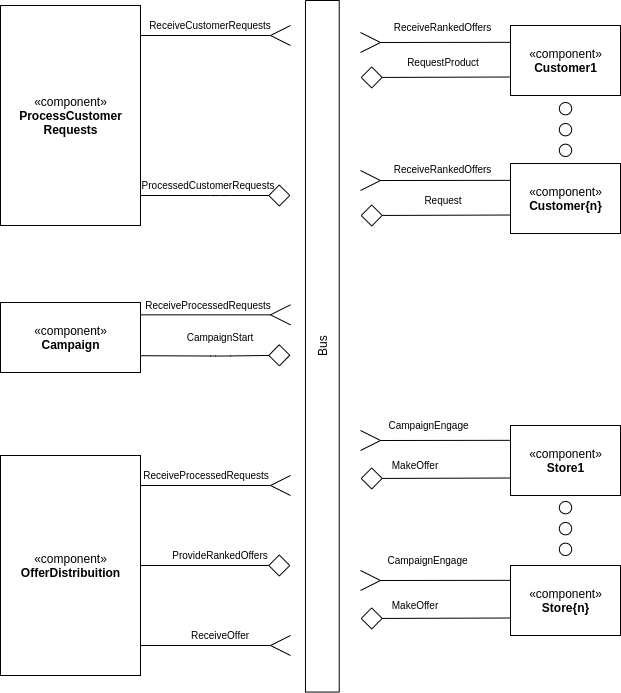

The diagram above was exported from draw.io. Its source (the exported page's mxGraphModel, read from the mxfile embedded in the PNG):
<mxGraphModel dx="1350" dy="1622" grid="1" gridSize="10" guides="1" tooltips="1" connect="1" arrows="1" fold="1" page="1" pageScale="1" pageWidth="1100" pageHeight="850" math="0" shadow="0">
  <root>
    <mxCell id="0" />
    <mxCell id="1" parent="0" />
    <mxCell id="2" value="«component»&lt;br&gt;&lt;b&gt;ProcessCustomer&lt;br&gt;Requests&lt;br&gt;&lt;/b&gt;" style="html=1;" vertex="1" parent="1">
      <mxGeometry x="200" y="-770" width="140" height="220" as="geometry" />
    </mxCell>
    <mxCell id="3" value="Bus" style="rounded=0;whiteSpace=wrap;html=1;rotation=-90;horizontal=1;" vertex="1" parent="1">
      <mxGeometry x="176.09" y="-446.09" width="691.55" height="33.75" as="geometry" />
    </mxCell>
    <mxCell id="4" value="«component»&lt;br&gt;&lt;b&gt;Campaign&lt;/b&gt;" style="html=1;direction=east;" vertex="1" parent="1">
      <mxGeometry x="200" y="-473" width="140" height="70" as="geometry" />
    </mxCell>
    <mxCell id="5" value="" style="endArrow=diamond;html=1;endFill=0;endSize=20;exitX=0;exitY=0.75;exitDx=0;exitDy=0;entryX=0;entryY=0.75;entryDx=0;entryDy=0;" edge="1" parent="1">
      <mxGeometry width="50" height="50" relative="1" as="geometry">
        <mxPoint x="340" y="-419.78999999999996" as="sourcePoint" />
        <mxPoint x="490" y="-420.28999999999996" as="targetPoint" />
        <Array as="points">
          <mxPoint x="420" y="-419.45000000000005" />
        </Array>
      </mxGeometry>
    </mxCell>
    <mxCell id="6" value="CampaignStart" style="text;html=1;strokeColor=none;fillColor=none;align=center;verticalAlign=middle;whiteSpace=wrap;rounded=0;fontSize=10;direction=east;" vertex="1" parent="1">
      <mxGeometry x="390" y="-448.00000000000006" width="60" height="20" as="geometry" />
    </mxCell>
    <mxCell id="7" value="ProcessedCustomerRequests" style="text;html=1;strokeColor=none;fillColor=none;align=center;verticalAlign=middle;whiteSpace=wrap;rounded=0;fontSize=10;" vertex="1" parent="1">
      <mxGeometry x="372.5" y="-600" width="70" height="20" as="geometry" />
    </mxCell>
    <mxCell id="8" value="" style="group;rotation=-180;" vertex="1" connectable="0" parent="1">
      <mxGeometry x="340" y="-750" width="150" height="20" as="geometry" />
    </mxCell>
    <mxCell id="9" value="" style="group;rotation=-450;" vertex="1" connectable="0" parent="8">
      <mxGeometry x="130" width="20" height="20" as="geometry" />
    </mxCell>
    <mxCell id="10" value="" style="endArrow=none;html=1;endSize=20;" edge="1" parent="9">
      <mxGeometry width="50" height="50" relative="1" as="geometry">
        <mxPoint x="20" y="20" as="sourcePoint" />
        <mxPoint y="10" as="targetPoint" />
      </mxGeometry>
    </mxCell>
    <mxCell id="11" value="" style="endArrow=none;html=1;endSize=20;" edge="1" parent="9">
      <mxGeometry width="50" height="50" relative="1" as="geometry">
        <mxPoint y="10" as="sourcePoint" />
        <mxPoint x="20" as="targetPoint" />
        <Array as="points">
          <mxPoint x="20" />
        </Array>
      </mxGeometry>
    </mxCell>
    <mxCell id="12" value="" style="endArrow=none;html=1;endSize=20;" edge="1" parent="8">
      <mxGeometry x="75" width="50" height="50" as="geometry">
        <mxPoint x="130" y="10" as="sourcePoint" />
        <mxPoint y="10" as="targetPoint" />
      </mxGeometry>
    </mxCell>
    <mxCell id="13" value="" style="endArrow=diamond;html=1;endFill=0;endSize=20;" edge="1" parent="1">
      <mxGeometry width="50" height="50" relative="1" as="geometry">
        <mxPoint x="340" y="-580" as="sourcePoint" />
        <mxPoint x="490" y="-580" as="targetPoint" />
        <Array as="points">
          <mxPoint x="420" y="-580" />
        </Array>
      </mxGeometry>
    </mxCell>
    <mxCell id="14" value="«component»&lt;br&gt;&lt;b&gt;Store{n}&lt;/b&gt;" style="html=1;" vertex="1" parent="1">
      <mxGeometry x="710" y="-210" width="110" height="70" as="geometry" />
    </mxCell>
    <mxCell id="15" value="" style="endArrow=diamond;html=1;endFill=0;endSize=20;exitX=0;exitY=0.75;exitDx=0;exitDy=0;" edge="1" source="14" parent="1">
      <mxGeometry width="50" height="50" relative="1" as="geometry">
        <mxPoint x="57.5" y="170" as="sourcePoint" />
        <mxPoint x="560" y="-157.00000000000023" as="targetPoint" />
      </mxGeometry>
    </mxCell>
    <mxCell id="16" value="MakeOffer" style="text;html=1;strokeColor=none;fillColor=none;align=center;verticalAlign=middle;whiteSpace=wrap;rounded=0;fontSize=10;" vertex="1" parent="1">
      <mxGeometry x="580" y="-180" width="70" height="20" as="geometry" />
    </mxCell>
    <mxCell id="17" value="" style="group" vertex="1" connectable="0" parent="1">
      <mxGeometry x="560" y="-205" width="150" height="20" as="geometry" />
    </mxCell>
    <mxCell id="18" value="" style="group;rotation=-270;" vertex="1" connectable="0" parent="17">
      <mxGeometry width="20" height="20" as="geometry" />
    </mxCell>
    <mxCell id="19" value="" style="endArrow=none;html=1;endSize=20;" edge="1" parent="18">
      <mxGeometry width="50" height="50" relative="1" as="geometry">
        <mxPoint as="sourcePoint" />
        <mxPoint x="20" y="10" as="targetPoint" />
      </mxGeometry>
    </mxCell>
    <mxCell id="20" value="" style="endArrow=none;html=1;endSize=20;" edge="1" parent="18">
      <mxGeometry width="50" height="50" relative="1" as="geometry">
        <mxPoint x="20" y="10" as="sourcePoint" />
        <mxPoint y="20" as="targetPoint" />
        <Array as="points">
          <mxPoint y="20" />
        </Array>
      </mxGeometry>
    </mxCell>
    <mxCell id="21" value="" style="endArrow=none;html=1;endSize=20;" edge="1" parent="17">
      <mxGeometry x="25" y="-30.17" width="50" height="50" as="geometry">
        <mxPoint x="20" y="10" as="sourcePoint" />
        <mxPoint x="150" y="9.829999999999998" as="targetPoint" />
      </mxGeometry>
    </mxCell>
    <mxCell id="22" value="CampaignEngage" style="text;html=1;strokeColor=none;fillColor=none;align=center;verticalAlign=middle;whiteSpace=wrap;rounded=0;fontSize=10;" vertex="1" parent="17">
      <mxGeometry x="30" y="-20" width="75" height="20" as="geometry" />
    </mxCell>
    <mxCell id="23" value="ReceiveCustomerRequests" style="text;html=1;strokeColor=none;fillColor=none;align=center;verticalAlign=middle;whiteSpace=wrap;rounded=0;fontSize=10;" vertex="1" parent="1">
      <mxGeometry x="370" y="-760" width="80" height="20" as="geometry" />
    </mxCell>
    <mxCell id="24" value="«component»&lt;br&gt;&lt;b&gt;Customer1&lt;/b&gt;" style="html=1;" vertex="1" parent="1">
      <mxGeometry x="710" y="-750" width="110" height="70" as="geometry" />
    </mxCell>
    <mxCell id="25" value="ReceiveRankedOffers" style="text;html=1;strokeColor=none;fillColor=none;align=center;verticalAlign=middle;whiteSpace=wrap;rounded=0;fontSize=10;" vertex="1" parent="1">
      <mxGeometry x="605" y="-758" width="75" height="20" as="geometry" />
    </mxCell>
    <mxCell id="26" value="" style="group" vertex="1" connectable="0" parent="1">
      <mxGeometry x="560" y="-743" width="150" height="20" as="geometry" />
    </mxCell>
    <mxCell id="27" value="" style="group;rotation=-270;" vertex="1" connectable="0" parent="26">
      <mxGeometry width="20" height="20" as="geometry" />
    </mxCell>
    <mxCell id="28" value="" style="endArrow=none;html=1;endSize=20;" edge="1" parent="27">
      <mxGeometry width="50" height="50" relative="1" as="geometry">
        <mxPoint as="sourcePoint" />
        <mxPoint x="20" y="10" as="targetPoint" />
      </mxGeometry>
    </mxCell>
    <mxCell id="29" value="" style="endArrow=none;html=1;endSize=20;" edge="1" parent="27">
      <mxGeometry width="50" height="50" relative="1" as="geometry">
        <mxPoint x="20" y="10" as="sourcePoint" />
        <mxPoint y="20" as="targetPoint" />
        <Array as="points">
          <mxPoint y="20" />
        </Array>
      </mxGeometry>
    </mxCell>
    <mxCell id="30" value="" style="endArrow=none;html=1;endSize=20;" edge="1" parent="26">
      <mxGeometry x="25" y="-30.17" width="50" height="50" as="geometry">
        <mxPoint x="20" y="10" as="sourcePoint" />
        <mxPoint x="150" y="9.829999999999998" as="targetPoint" />
      </mxGeometry>
    </mxCell>
    <mxCell id="31" value="«component»&lt;br&gt;&lt;b&gt;OfferDistribuition&lt;/b&gt;" style="html=1;" vertex="1" parent="1">
      <mxGeometry x="200" y="-320" width="140" height="220" as="geometry" />
    </mxCell>
    <mxCell id="32" value="ProvideRankedOffers" style="text;html=1;strokeColor=none;fillColor=none;align=center;verticalAlign=middle;whiteSpace=wrap;rounded=0;fontSize=10;" vertex="1" parent="1">
      <mxGeometry x="385" y="-230" width="70" height="20" as="geometry" />
    </mxCell>
    <mxCell id="33" value="" style="group;rotation=-180;" vertex="1" connectable="0" parent="1">
      <mxGeometry x="340" y="-300" width="150" height="20" as="geometry" />
    </mxCell>
    <mxCell id="34" value="" style="group;rotation=-450;" vertex="1" connectable="0" parent="33">
      <mxGeometry x="130" width="20" height="20" as="geometry" />
    </mxCell>
    <mxCell id="35" value="" style="endArrow=none;html=1;endSize=20;" edge="1" parent="34">
      <mxGeometry width="50" height="50" relative="1" as="geometry">
        <mxPoint x="20" y="20" as="sourcePoint" />
        <mxPoint y="10" as="targetPoint" />
      </mxGeometry>
    </mxCell>
    <mxCell id="36" value="" style="endArrow=none;html=1;endSize=20;" edge="1" parent="34">
      <mxGeometry width="50" height="50" relative="1" as="geometry">
        <mxPoint y="10" as="sourcePoint" />
        <mxPoint x="20" as="targetPoint" />
        <Array as="points">
          <mxPoint x="20" />
        </Array>
      </mxGeometry>
    </mxCell>
    <mxCell id="37" value="" style="endArrow=none;html=1;endSize=20;" edge="1" parent="33">
      <mxGeometry x="75" width="50" height="50" as="geometry">
        <mxPoint x="130" y="10" as="sourcePoint" />
        <mxPoint y="10" as="targetPoint" />
      </mxGeometry>
    </mxCell>
    <mxCell id="38" value="" style="endArrow=diamond;html=1;endFill=0;endSize=20;" edge="1" parent="1">
      <mxGeometry width="50" height="50" relative="1" as="geometry">
        <mxPoint x="340" y="-210" as="sourcePoint" />
        <mxPoint x="490" y="-210" as="targetPoint" />
      </mxGeometry>
    </mxCell>
    <mxCell id="39" value="" style="group;rotation=-180;" vertex="1" connectable="0" parent="1">
      <mxGeometry x="340" y="-140" width="150" height="20" as="geometry" />
    </mxCell>
    <mxCell id="40" value="" style="group;rotation=-450;" vertex="1" connectable="0" parent="39">
      <mxGeometry x="130" width="20" height="20" as="geometry" />
    </mxCell>
    <mxCell id="41" value="" style="endArrow=none;html=1;endSize=20;" edge="1" parent="40">
      <mxGeometry width="50" height="50" relative="1" as="geometry">
        <mxPoint x="20" y="20" as="sourcePoint" />
        <mxPoint y="10" as="targetPoint" />
      </mxGeometry>
    </mxCell>
    <mxCell id="42" value="" style="endArrow=none;html=1;endSize=20;" edge="1" parent="40">
      <mxGeometry width="50" height="50" relative="1" as="geometry">
        <mxPoint y="10" as="sourcePoint" />
        <mxPoint x="20" as="targetPoint" />
        <Array as="points">
          <mxPoint x="20" />
        </Array>
      </mxGeometry>
    </mxCell>
    <mxCell id="43" value="" style="endArrow=none;html=1;endSize=20;" edge="1" parent="39">
      <mxGeometry x="75" width="50" height="50" as="geometry">
        <mxPoint x="130" y="10" as="sourcePoint" />
        <mxPoint y="10" as="targetPoint" />
      </mxGeometry>
    </mxCell>
    <mxCell id="44" value="ReceiveOffer" style="text;html=1;strokeColor=none;fillColor=none;align=center;verticalAlign=middle;whiteSpace=wrap;rounded=0;fontSize=10;" vertex="1" parent="39">
      <mxGeometry x="30" y="-10" width="100" height="20" as="geometry" />
    </mxCell>
    <mxCell id="45" value="ReceiveProcessedRequests" style="text;html=1;strokeColor=none;fillColor=none;align=center;verticalAlign=middle;whiteSpace=wrap;rounded=0;fontSize=10;" vertex="1" parent="1">
      <mxGeometry x="366" y="-310" width="80" height="20" as="geometry" />
    </mxCell>
    <mxCell id="46" value="" style="group;rotation=-450;" vertex="1" connectable="0" parent="1">
      <mxGeometry x="470" y="-470.66" width="20" height="20" as="geometry" />
    </mxCell>
    <mxCell id="47" value="" style="endArrow=none;html=1;endSize=20;" edge="1" parent="46">
      <mxGeometry width="50" height="50" relative="1" as="geometry">
        <mxPoint x="20" y="20" as="sourcePoint" />
        <mxPoint y="10" as="targetPoint" />
      </mxGeometry>
    </mxCell>
    <mxCell id="48" value="" style="endArrow=none;html=1;endSize=20;" edge="1" parent="46">
      <mxGeometry width="50" height="50" relative="1" as="geometry">
        <mxPoint y="10" as="sourcePoint" />
        <mxPoint x="20" as="targetPoint" />
        <Array as="points">
          <mxPoint x="20" />
        </Array>
      </mxGeometry>
    </mxCell>
    <mxCell id="49" value="" style="endArrow=none;html=1;endSize=20;" edge="1" parent="1">
      <mxGeometry x="75" y="119.34" width="50" height="50" as="geometry">
        <mxPoint x="470" y="-460.6600000000001" as="sourcePoint" />
        <mxPoint x="340" y="-460.6600000000001" as="targetPoint" />
      </mxGeometry>
    </mxCell>
    <mxCell id="50" value="«component»&lt;br&gt;&lt;b&gt;Store1&lt;/b&gt;" style="html=1;" vertex="1" parent="1">
      <mxGeometry x="710" y="-350" width="110" height="70" as="geometry" />
    </mxCell>
    <mxCell id="51" value="" style="endArrow=diamond;html=1;endFill=0;endSize=20;exitX=0;exitY=0.75;exitDx=0;exitDy=0;" edge="1" source="50" parent="1">
      <mxGeometry width="50" height="50" relative="1" as="geometry">
        <mxPoint x="57.5" y="30" as="sourcePoint" />
        <mxPoint x="560" y="-297.0000000000002" as="targetPoint" />
      </mxGeometry>
    </mxCell>
    <mxCell id="52" value="MakeOffer" style="text;html=1;strokeColor=none;fillColor=none;align=center;verticalAlign=middle;whiteSpace=wrap;rounded=0;fontSize=10;" vertex="1" parent="1">
      <mxGeometry x="580" y="-320" width="70" height="20" as="geometry" />
    </mxCell>
    <mxCell id="53" value="CampaignEngage" style="text;html=1;strokeColor=none;fillColor=none;align=center;verticalAlign=middle;whiteSpace=wrap;rounded=0;fontSize=10;" vertex="1" parent="1">
      <mxGeometry x="591" y="-360" width="75" height="20" as="geometry" />
    </mxCell>
    <mxCell id="54" value="" style="group" vertex="1" connectable="0" parent="1">
      <mxGeometry x="560" y="-345" width="150" height="20" as="geometry" />
    </mxCell>
    <mxCell id="55" value="" style="group;rotation=-270;" vertex="1" connectable="0" parent="54">
      <mxGeometry width="20" height="20" as="geometry" />
    </mxCell>
    <mxCell id="56" value="" style="endArrow=none;html=1;endSize=20;" edge="1" parent="55">
      <mxGeometry width="50" height="50" relative="1" as="geometry">
        <mxPoint as="sourcePoint" />
        <mxPoint x="20" y="10" as="targetPoint" />
      </mxGeometry>
    </mxCell>
    <mxCell id="57" value="" style="endArrow=none;html=1;endSize=20;" edge="1" parent="55">
      <mxGeometry width="50" height="50" relative="1" as="geometry">
        <mxPoint x="20" y="10" as="sourcePoint" />
        <mxPoint y="20" as="targetPoint" />
        <Array as="points">
          <mxPoint y="20" />
        </Array>
      </mxGeometry>
    </mxCell>
    <mxCell id="58" value="" style="endArrow=none;html=1;endSize=20;" edge="1" parent="54">
      <mxGeometry x="25" y="-30.17" width="50" height="50" as="geometry">
        <mxPoint x="20" y="10" as="sourcePoint" />
        <mxPoint x="150" y="9.829999999999998" as="targetPoint" />
      </mxGeometry>
    </mxCell>
    <mxCell id="59" value="" style="ellipse;whiteSpace=wrap;html=1;aspect=fixed;" vertex="1" parent="1">
      <mxGeometry x="758.83" y="-274.02" width="12.34" height="12.34" as="geometry" />
    </mxCell>
    <mxCell id="60" value="" style="ellipse;whiteSpace=wrap;html=1;aspect=fixed;" vertex="1" parent="1">
      <mxGeometry x="758.83" y="-253.01999999999998" width="12.34" height="12.34" as="geometry" />
    </mxCell>
    <mxCell id="61" value="" style="ellipse;whiteSpace=wrap;html=1;aspect=fixed;" vertex="1" parent="1">
      <mxGeometry x="758.83" y="-232.33999999999997" width="12.34" height="12.34" as="geometry" />
    </mxCell>
    <mxCell id="62" value="" style="endArrow=diamond;html=1;endFill=0;endSize=20;exitX=0;exitY=0.75;exitDx=0;exitDy=0;" edge="1" parent="1">
      <mxGeometry width="50" height="50" relative="1" as="geometry">
        <mxPoint x="710" y="-698.5" as="sourcePoint" />
        <mxPoint x="560" y="-698.0000000000002" as="targetPoint" />
      </mxGeometry>
    </mxCell>
    <mxCell id="63" value="RequestProduct" style="text;html=1;strokeColor=none;fillColor=none;align=center;verticalAlign=middle;whiteSpace=wrap;rounded=0;fontSize=10;" vertex="1" parent="1">
      <mxGeometry x="607.5" y="-723" width="70" height="20" as="geometry" />
    </mxCell>
    <mxCell id="64" value="ReceiveProcessedRequests" style="text;html=1;strokeColor=none;fillColor=none;align=center;verticalAlign=middle;whiteSpace=wrap;rounded=0;fontSize=10;" vertex="1" parent="1">
      <mxGeometry x="373" y="-480" width="70" height="20" as="geometry" />
    </mxCell>
    <mxCell id="65" value="" style="ellipse;whiteSpace=wrap;html=1;aspect=fixed;" vertex="1" parent="1">
      <mxGeometry x="758.83" y="-673" width="12.34" height="12.34" as="geometry" />
    </mxCell>
    <mxCell id="66" value="" style="ellipse;whiteSpace=wrap;html=1;aspect=fixed;" vertex="1" parent="1">
      <mxGeometry x="758.83" y="-652" width="12.34" height="12.34" as="geometry" />
    </mxCell>
    <mxCell id="67" value="" style="ellipse;whiteSpace=wrap;html=1;aspect=fixed;" vertex="1" parent="1">
      <mxGeometry x="758.83" y="-631.3199999999999" width="12.34" height="12.34" as="geometry" />
    </mxCell>
    <mxCell id="68" value="«component»&lt;br&gt;&lt;b&gt;Customer{n}&lt;/b&gt;" style="html=1;" vertex="1" parent="1">
      <mxGeometry x="710" y="-611.98" width="110" height="70" as="geometry" />
    </mxCell>
    <mxCell id="69" value="ReceiveRankedOffers" style="text;html=1;strokeColor=none;fillColor=none;align=center;verticalAlign=middle;whiteSpace=wrap;rounded=0;fontSize=10;" vertex="1" parent="1">
      <mxGeometry x="605" y="-615.98" width="75" height="20" as="geometry" />
    </mxCell>
    <mxCell id="70" value="" style="group" vertex="1" connectable="0" parent="1">
      <mxGeometry x="560" y="-604.98" width="150" height="20" as="geometry" />
    </mxCell>
    <mxCell id="71" value="" style="group;rotation=-270;" vertex="1" connectable="0" parent="70">
      <mxGeometry width="20" height="20" as="geometry" />
    </mxCell>
    <mxCell id="72" value="" style="endArrow=none;html=1;endSize=20;" edge="1" parent="71">
      <mxGeometry width="50" height="50" relative="1" as="geometry">
        <mxPoint as="sourcePoint" />
        <mxPoint x="20" y="10" as="targetPoint" />
      </mxGeometry>
    </mxCell>
    <mxCell id="73" value="" style="endArrow=none;html=1;endSize=20;" edge="1" parent="71">
      <mxGeometry width="50" height="50" relative="1" as="geometry">
        <mxPoint x="20" y="10" as="sourcePoint" />
        <mxPoint y="20" as="targetPoint" />
        <Array as="points">
          <mxPoint y="20" />
        </Array>
      </mxGeometry>
    </mxCell>
    <mxCell id="74" value="" style="endArrow=none;html=1;endSize=20;" edge="1" parent="70">
      <mxGeometry x="25" y="-30.17" width="50" height="50" as="geometry">
        <mxPoint x="20" y="10" as="sourcePoint" />
        <mxPoint x="150" y="9.829999999999998" as="targetPoint" />
      </mxGeometry>
    </mxCell>
    <mxCell id="75" value="" style="endArrow=diamond;html=1;endFill=0;endSize=20;exitX=0;exitY=0.75;exitDx=0;exitDy=0;" edge="1" parent="1">
      <mxGeometry width="50" height="50" relative="1" as="geometry">
        <mxPoint x="710" y="-560.48" as="sourcePoint" />
        <mxPoint x="560" y="-559.9800000000002" as="targetPoint" />
      </mxGeometry>
    </mxCell>
    <mxCell id="76" value="Request" style="text;html=1;strokeColor=none;fillColor=none;align=center;verticalAlign=middle;whiteSpace=wrap;rounded=0;fontSize=10;" vertex="1" parent="1">
      <mxGeometry x="607.5" y="-584.98" width="70" height="20" as="geometry" />
    </mxCell>
  </root>
</mxGraphModel>